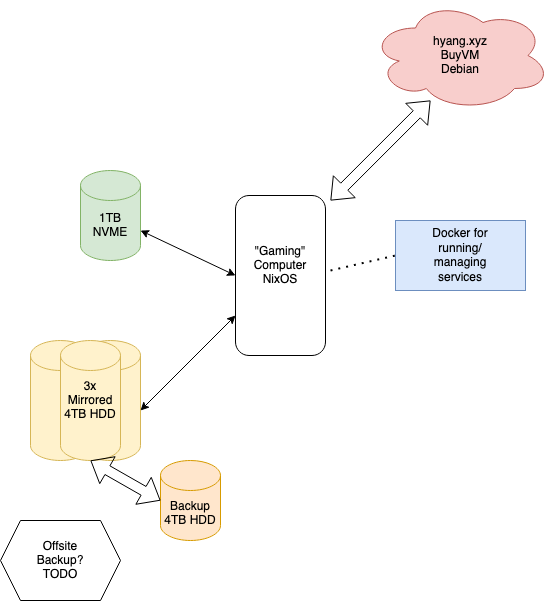

The diagram above was exported from draw.io. Its source (the exported page's mxGraphModel, read from the mxfile embedded in the PNG):
<mxGraphModel dx="1193" dy="738" grid="1" gridSize="10" guides="1" tooltips="1" connect="1" arrows="1" fold="1" page="1" pageScale="1" pageWidth="850" pageHeight="1100" math="0" shadow="0">
  <root>
    <mxCell id="0" />
    <mxCell id="1" parent="0" />
    <mxCell id="J6-QY3D9AkztE_XvjYSc-15" value="" style="shape=cylinder3;whiteSpace=wrap;html=1;boundedLbl=1;backgroundOutline=1;size=15;fillColor=#fff2cc;strokeColor=#d6b656;" vertex="1" parent="1">
      <mxGeometry x="190" y="410" width="60" height="120" as="geometry" />
    </mxCell>
    <mxCell id="J6-QY3D9AkztE_XvjYSc-14" value="" style="shape=cylinder3;whiteSpace=wrap;html=1;boundedLbl=1;backgroundOutline=1;size=15;fillColor=#fff2cc;strokeColor=#d6b656;" vertex="1" parent="1">
      <mxGeometry x="240" y="410" width="60" height="120" as="geometry" />
    </mxCell>
    <mxCell id="J6-QY3D9AkztE_XvjYSc-1" value="" style="ellipse;shape=cloud;whiteSpace=wrap;html=1;fillColor=#f8cecc;strokeColor=#b85450;" vertex="1" parent="1">
      <mxGeometry x="530" y="70" width="180" height="110" as="geometry" />
    </mxCell>
    <mxCell id="J6-QY3D9AkztE_XvjYSc-2" value="&lt;div&gt;hyang.xyz&lt;/div&gt;&lt;div&gt;BuyVM&lt;/div&gt;&lt;div&gt;Debian&lt;br&gt;&lt;/div&gt;" style="text;strokeColor=none;align=center;fillColor=none;html=1;verticalAlign=middle;whiteSpace=wrap;rounded=0;" vertex="1" parent="1">
      <mxGeometry x="590" y="110" width="60" height="30" as="geometry" />
    </mxCell>
    <mxCell id="J6-QY3D9AkztE_XvjYSc-3" value="" style="shape=flexArrow;endArrow=classic;startArrow=classic;html=1;rounded=0;" edge="1" parent="1">
      <mxGeometry width="100" height="100" relative="1" as="geometry">
        <mxPoint x="490" y="270" as="sourcePoint" />
        <mxPoint x="590" y="170" as="targetPoint" />
      </mxGeometry>
    </mxCell>
    <mxCell id="J6-QY3D9AkztE_XvjYSc-4" value="" style="rounded=1;whiteSpace=wrap;html=1;rotation=90;" vertex="1" parent="1">
      <mxGeometry x="360" y="300" width="160" height="90" as="geometry" />
    </mxCell>
    <mxCell id="J6-QY3D9AkztE_XvjYSc-5" value="&lt;div&gt;&quot;Gaming&quot;&lt;br&gt;&lt;/div&gt;&lt;div&gt;Computer&lt;/div&gt;&lt;div&gt;NixOS&lt;br&gt;&lt;/div&gt;" style="text;html=1;strokeColor=none;fillColor=none;align=center;verticalAlign=middle;whiteSpace=wrap;rounded=0;" vertex="1" parent="1">
      <mxGeometry x="410" y="320" width="60" height="30" as="geometry" />
    </mxCell>
    <mxCell id="J6-QY3D9AkztE_XvjYSc-6" value="" style="endArrow=none;dashed=1;html=1;dashPattern=1 3;strokeWidth=2;rounded=0;entryX=0;entryY=0.5;entryDx=0;entryDy=0;" edge="1" parent="1" target="J6-QY3D9AkztE_XvjYSc-7">
      <mxGeometry width="50" height="50" relative="1" as="geometry">
        <mxPoint x="490" y="340" as="sourcePoint" />
        <mxPoint x="570" y="390" as="targetPoint" />
      </mxGeometry>
    </mxCell>
    <mxCell id="J6-QY3D9AkztE_XvjYSc-7" value="" style="rounded=0;whiteSpace=wrap;html=1;fillColor=#dae8fc;strokeColor=#6c8ebf;" vertex="1" parent="1">
      <mxGeometry x="555" y="290" width="130" height="70" as="geometry" />
    </mxCell>
    <mxCell id="J6-QY3D9AkztE_XvjYSc-8" value="Docker for running/ managing services" style="text;html=1;strokeColor=none;fillColor=none;align=center;verticalAlign=middle;whiteSpace=wrap;rounded=0;" vertex="1" parent="1">
      <mxGeometry x="590" y="310" width="60" height="30" as="geometry" />
    </mxCell>
    <mxCell id="J6-QY3D9AkztE_XvjYSc-11" value="" style="shape=cylinder3;whiteSpace=wrap;html=1;boundedLbl=1;backgroundOutline=1;size=15;fillColor=#d5e8d4;strokeColor=#82b366;" vertex="1" parent="1">
      <mxGeometry x="240" y="240" width="60" height="90" as="geometry" />
    </mxCell>
    <mxCell id="J6-QY3D9AkztE_XvjYSc-12" value="&lt;div&gt;1TB NVME&lt;/div&gt;" style="text;html=1;strokeColor=none;fillColor=none;align=center;verticalAlign=middle;whiteSpace=wrap;rounded=0;" vertex="1" parent="1">
      <mxGeometry x="240" y="280" width="60" height="30" as="geometry" />
    </mxCell>
    <mxCell id="J6-QY3D9AkztE_XvjYSc-13" value="" style="shape=cylinder3;whiteSpace=wrap;html=1;boundedLbl=1;backgroundOutline=1;size=15;fillColor=#fff2cc;strokeColor=#d6b656;" vertex="1" parent="1">
      <mxGeometry x="220" y="410" width="60" height="120" as="geometry" />
    </mxCell>
    <mxCell id="J6-QY3D9AkztE_XvjYSc-16" value="&lt;div&gt;3x&lt;/div&gt;&lt;div&gt;Mirrored&lt;/div&gt;&lt;div&gt;4TB HDD&lt;br&gt;&lt;/div&gt;" style="text;html=1;strokeColor=none;fillColor=none;align=center;verticalAlign=middle;whiteSpace=wrap;rounded=0;" vertex="1" parent="1">
      <mxGeometry x="220" y="455" width="60" height="30" as="geometry" />
    </mxCell>
    <mxCell id="J6-QY3D9AkztE_XvjYSc-18" value="Backup 4TB HDD" style="shape=cylinder3;whiteSpace=wrap;html=1;boundedLbl=1;backgroundOutline=1;size=15;fillColor=#ffe6cc;strokeColor=#d79b00;" vertex="1" parent="1">
      <mxGeometry x="320" y="530" width="60" height="80" as="geometry" />
    </mxCell>
    <mxCell id="J6-QY3D9AkztE_XvjYSc-21" value="" style="shape=flexArrow;endArrow=classic;startArrow=classic;html=1;rounded=0;exitX=0.5;exitY=1;exitDx=0;exitDy=0;exitPerimeter=0;" edge="1" parent="1" source="J6-QY3D9AkztE_XvjYSc-13">
      <mxGeometry width="100" height="100" relative="1" as="geometry">
        <mxPoint x="240" y="680" as="sourcePoint" />
        <mxPoint x="320" y="570" as="targetPoint" />
      </mxGeometry>
    </mxCell>
    <mxCell id="J6-QY3D9AkztE_XvjYSc-22" value="" style="shape=hexagon;perimeter=hexagonPerimeter2;whiteSpace=wrap;html=1;fixedSize=1;" vertex="1" parent="1">
      <mxGeometry x="160" y="590" width="120" height="80" as="geometry" />
    </mxCell>
    <mxCell id="J6-QY3D9AkztE_XvjYSc-23" value="&lt;div&gt;Offsite Backup?&lt;/div&gt;&lt;div&gt;TODO&lt;br&gt;&lt;/div&gt;" style="text;html=1;strokeColor=none;fillColor=none;align=center;verticalAlign=middle;whiteSpace=wrap;rounded=0;" vertex="1" parent="1">
      <mxGeometry x="190" y="615" width="60" height="30" as="geometry" />
    </mxCell>
    <mxCell id="J6-QY3D9AkztE_XvjYSc-24" value="" style="endArrow=classic;startArrow=classic;html=1;rounded=0;entryX=0.75;entryY=1;entryDx=0;entryDy=0;" edge="1" parent="1" target="J6-QY3D9AkztE_XvjYSc-4">
      <mxGeometry width="50" height="50" relative="1" as="geometry">
        <mxPoint x="300" y="480" as="sourcePoint" />
        <mxPoint x="350" y="430" as="targetPoint" />
      </mxGeometry>
    </mxCell>
    <mxCell id="J6-QY3D9AkztE_XvjYSc-25" value="" style="endArrow=classic;startArrow=classic;html=1;rounded=0;entryX=0.5;entryY=1;entryDx=0;entryDy=0;" edge="1" parent="1" target="J6-QY3D9AkztE_XvjYSc-4">
      <mxGeometry width="50" height="50" relative="1" as="geometry">
        <mxPoint x="300" y="300" as="sourcePoint" />
        <mxPoint x="350" y="250" as="targetPoint" />
      </mxGeometry>
    </mxCell>
  </root>
</mxGraphModel>